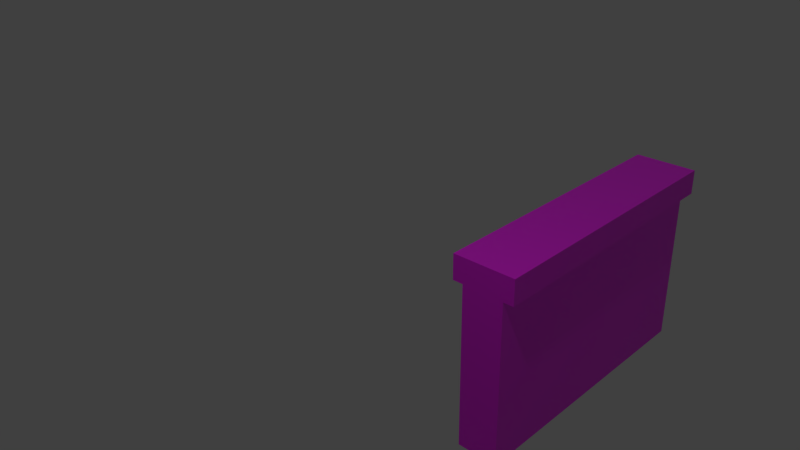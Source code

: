 # Source: wall.blend  (saved by Blender 4.2.66; exported with 4.5.12 LTS)
import bpy
from mathutils import Matrix  # noqa: F401  (used for matrix-valued properties, if any)

bpy.ops.wm.read_factory_settings(use_empty=True)
scene = bpy.context.scene
scene.name = 'Scene'

# ---- collections
col_collection_1 = bpy.data.collections.new('Collection 1'); scene.collection.children.link(col_collection_1)

# ---- images (referenced by path relative to the original .blend; pixels are not part of the script)
import os
ASSET_DIR = os.environ.get("B2B_ASSET_DIR", "")  # directory of the original .blend (textures are referenced by path, not embedded)
HERE = os.path.dirname(os.path.abspath(__file__))  # packed textures are extracted next to this script under _unpacked/

def load_image(name, relpath, width, height, colorspace="sRGB"):
    """Load a texture the original file referenced (path relative to the .blend, or extracted next to this script)."""
    p = next((c for c in (os.path.join(HERE, relpath), os.path.join(ASSET_DIR, relpath)) if relpath and os.path.exists(c)), "")
    if p:
        img = bpy.data.images.load(p, check_existing=True)
        img.name = name
    else:  # same state as the original file: an image datablock whose file is absent (Cycles renders it pink)
        img = bpy.data.images.new(name, width, height)
        img.source = "FILE"
        img.filepath = "//" + (relpath or name)
    img.colorspace_settings.name = colorspace
    return img
img_wandneu_png = load_image('wandNeu.png', 'wandNeu.png', 1024, 1024, 'sRGB')

# ---- materials (node trees are filled in below, after node groups)
mat_materialprisonwall = bpy.data.materials.new('MaterialPrisonWall')
mat_materialprisonwall.alpha_threshold = 0.0
mat_materialprisonwall.use_transparent_shadow = False
mat_materialprisonwall.diffuse_color = (0.01342, 0.801, 0.008671, 1.0)
mat_materialprisonwall.roughness = 0.5
mat_materialprisonwall.specular_intensity = 0.0
mat_materialprisonwall.line_color = (0.0, 0.0, 0.0, 1.0)

# ---- material node trees
mat_materialprisonwall.use_nodes = True; mat_materialprisonwall.node_tree.nodes.clear()
_N = mat_materialprisonwall.node_tree.nodes; _L = mat_materialprisonwall.node_tree.links
n0 = _N.new('ShaderNodeBsdfPrincipled'); n0.name = 'Principled BSDF'; n0.location = (10, 300)
n1 = _N.new('ShaderNodeOutputMaterial'); n1.name = 'Material Output'; n1.location = (300, 300)
n2 = _N.new('ShaderNodeTexImage'); n2.name = 'Image Texture'; n2.location = (-280, 280)
n2.image = img_wandneu_png
_L.new(n0.outputs[0], n1.inputs[0])
_L.new(n2.outputs[0], n0.inputs[0])
n1.is_active_output = True

# ---- world
world_world = bpy.data.worlds.new('World'); scene.world = world_world
world_world.color = (0.05088, 0.05088, 0.05088)
world_world.use_sun_shadow = False
world_world.sun_shadow_jitter_overblur = 0.0
world_world.cycles.sampling_method = 'MANUAL'
world_world.cycles.sample_map_resolution = 256

# ---- cameras
cam_camera = bpy.data.cameras.new('Camera')
cam_camera.clip_end = 100.0
cam_camera.lens = 35.0
cam_camera.sensor_width = 32.0
cam_camera.sensor_height = 18.0
cam_camera.ortho_scale = 7.314
cam_camera.dof.focus_distance = 0.0
cam_camera.dof.aperture_fstop = 128.0

# ---- lights
light_hemi = bpy.data.lights.new('Hemi', 'SUN')
light_hemi.transmission_factor = 0.0
light_hemi.angle = 0.1993
light_hemi.energy = 0.27
light_hemi.shadow_buffer_clip_start = 0.5
light_hemi.shadow_soft_size = 0.1
light_hemi.shadow_cascade_max_distance = 1000.0
light_hemi.cycles.use_multiple_importance_sampling = False
light_lamp = bpy.data.lights.new('Lamp', 'POINT')
light_lamp.transmission_factor = 0.0
light_lamp.cutoff_distance = 30.0
light_lamp.energy = 100.0
light_lamp.shadow_buffer_clip_start = 1.001
light_lamp.shadow_soft_size = 0.1
light_lamp.shadow_maximum_resolution = 0.006
light_lamp.use_absolute_resolution = True
light_lamp.cycles.use_multiple_importance_sampling = False

# ---- meshes
me_cube = bpy.data.meshes.new('Cube')
me_cube.from_pydata([(1.738, 0.25, -1.0), (1.738, -0.25, -1.0), (1.738, 0.25, 1.0), (1.738, -0.25, 1.0), (1.738, 0.375, 1.0), (1.738, -0.375, 1.0), (1.738, 0.375, 1.3), (1.738, -0.375, 1.3), (-1.738, 0.25, -1.0), (-1.738, -0.25, -1.0), (-2.888e-08, -0.25, -1.0), (-2.888e-08, 0.25, -1.0), (-1.738, 0.25, 1.0), (-1.738, -0.25, 1.0), (-2.888e-08, -0.25, 1.0), (-2.888e-08, 0.25, 1.0), (-1.738, 0.375, 1.0), (-1.738, -0.375, 1.0), (-2.888e-08, 0.375, 1.0), (-2.888e-08, -0.375, 1.0), (-1.738, 0.375, 1.3), (-1.738, -0.375, 1.3), (-2.888e-08, 0.375, 1.3), (-2.888e-08, -0.375, 1.3)], [], [(0, 1, 10, 11), (14, 3, 5, 19), (1, 0, 2, 4, 6, 7, 5, 3), (1, 3, 14, 10), (2, 0, 11, 15), (19, 5, 7, 23), (2, 15, 18, 4), (6, 22, 23, 7), (4, 18, 22, 6), (8, 11, 10, 9), (14, 19, 17, 13), (9, 13, 17, 21, 20, 16, 12, 8), (9, 10, 14, 13), (12, 15, 11, 8), (19, 23, 21, 17), (12, 16, 18, 15), (20, 21, 23, 22), (16, 20, 22, 18)])
_uv = me_cube.uv_layers.new(name='UVMap')
_uv.uv.foreach_set('vector', [0.7664, 0.8759, 0.6934, 0.8759, 0.6934, 0.438, 0.7664, 0.438, 0.9818, 0.438, 0.9818, 0.8759, 0.9635, 0.8759, 0.9635, 0.438, 0.9453, 0.3358, 0.8723, 0.3358, 0.8723, 0.0438, 0.854, 0.0438, 0.854, 0.0, 0.9635, 0.0, 0.9635, 0.0438, 0.9453, 0.0438, 0.5839, 0.8759, 0.292, 0.8759, 0.292, 0.438, 0.5839, 0.438, 6.961e-08, 5.256e-15, 0.292, 9.165e-08, 0.292, 0.438, 3.655e-08, 0.438, 0.854, 0.438, 0.854, 0.8759, 0.8102, 0.8759, 0.8102, 0.438, 0.9818, 0.8759, 0.9818, 0.438, 1.0, 0.438, 1.0, 0.8759, 0.6934, 1.755e-08, 0.6934, 0.438, 0.5839, 0.438, 0.5839, 7.889e-08, 0.8102, -8.441e-09, 0.8102, 0.438, 0.7664, 0.438, 0.7664, -1.175e-08, 0.7664, -1.175e-08, 0.7664, 0.438, 0.6934, 0.438, 0.6934, -1.726e-08, 0.9818, 0.438, 0.9635, 0.438, 0.9635, 3.131e-09, 0.9818, 4.509e-09, 0.8723, 0.6715, 0.8723, 0.3796, 0.854, 0.3796, 0.854, 0.3358, 0.9635, 0.3358, 0.9635, 0.3796, 0.9453, 0.3796, 0.9453, 0.6715, 0.5839, 9.281e-09, 0.5839, 0.438, 0.292, 0.438, 0.292, -1.276e-08, 3.482e-09, 0.8759, 3.655e-08, 0.438, 0.292, 0.438, 0.292, 0.8759, 0.854, 0.438, 0.8102, 0.438, 0.8102, -8.441e-09, 0.854, -5.135e-09, 0.9818, 4.509e-09, 1.0, 5.887e-09, 1.0, 0.438, 0.9818, 0.438, 0.6934, 0.8759, 0.5839, 0.8759, 0.5839, 0.438, 0.6934, 0.438, 0.8102, 0.8759, 0.7664, 0.8759, 0.7664, 0.438, 0.8102, 0.438])
me_cube.materials.append(mat_materialprisonwall)
me_cube.use_remesh_preserve_volume = False
me_cube.use_remesh_preserve_attributes = False
me_cube.use_mirror_vertex_groups = False
me_cube.update()

# ---- objects
ob_hemi = bpy.data.objects.new('Hemi', light_hemi)
ob_cube = bpy.data.objects.new('Cube', me_cube)
ob_lamp = bpy.data.objects.new('Lamp', light_lamp)
ob_camera = bpy.data.objects.new('Camera', cam_camera)

# ---- transforms, parenting, visibility, modifiers, constraints
ob_hemi.location = (0.0, -3.956, 2.147)
ob_hemi.rotation_euler = (1.048, 1.924e-16, 1.112e-16)
ob_hemi.lineart.crease_threshold = 0.0
ob_cube.location = (0.0, 0.0, 0.0)
ob_cube.lock_rotations_4d = False
ob_cube.empty_display_type = 'ARROWS'
ob_cube.lineart.crease_threshold = 0.0
ob_lamp.location = (4.076, 1.005, 5.904)
ob_lamp.rotation_euler = (0.6503, 0.05522, 1.866)
ob_lamp.lock_rotations_4d = False
ob_lamp.empty_display_type = 'ARROWS'
ob_lamp.color = (0.0, 0.0, 0.0, 0.0)
ob_lamp.lineart.crease_threshold = 0.0
ob_camera.location = (7.481, 4.472, 5.344)
ob_camera.rotation_euler = (1.109, 0.01082, 2.335)
ob_camera.lock_rotations_4d = False
ob_camera.empty_display_type = 'ARROWS'
ob_camera.color = (0.0, 0.0, 0.0, 0.0)
ob_camera.display_type = 'WIRE'
ob_camera.lineart.crease_threshold = 0.0

# ---- collection membership
col_collection_1.objects.link(ob_hemi)
col_collection_1.objects.link(ob_cube)
col_collection_1.objects.link(ob_lamp)
col_collection_1.objects.link(ob_camera)

# ---- scene / render settings (as saved in the file)
scene.camera = ob_camera
scene.frame_start = 1; scene.frame_end = 250; scene.frame_set(1)
scene.render.engine = 'BLENDER_EEVEE_NEXT'
scene.render.resolution_percentage = 50
scene.render.dither_intensity = 0.0
scene.cycles.use_denoising = False
scene.cycles.samples = 10
scene.cycles.sampling_pattern = 'TABULATED_SOBOL'
scene.cycles.light_sampling_threshold = 0.0
scene.cycles.use_adaptive_sampling = False
scene.cycles.use_light_tree = False
scene.cycles.blur_glossy = 0.0
scene.cycles.pixel_filter_type = 'GAUSSIAN'
scene.cycles.sample_clamp_indirect = 0.0
scene.view_settings.view_transform = 'Standard'
bpy.context.view_layer.update()
